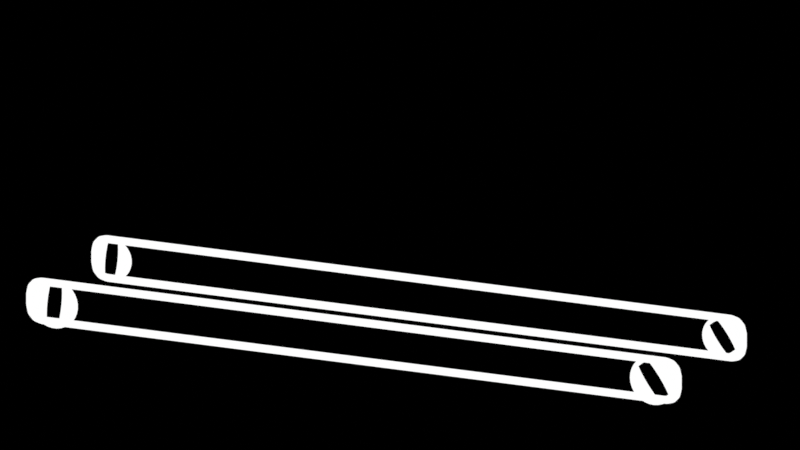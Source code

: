 # Source: TitleScreenAnim.blend  (saved by Blender 4.0.36; exported with 4.5.12 LTS)
import bpy
from mathutils import Matrix  # noqa: F401  (used for matrix-valued properties, if any)

bpy.ops.wm.read_factory_settings(use_empty=True)
scene = bpy.context.scene
scene.name = 'Scene'

# ---- collections
col_collection = bpy.data.collections.new('Collection'); scene.collection.children.link(col_collection)

# ---- materials (node trees are filled in below, after node groups)
mat_fills = bpy.data.materials.new('Fills')
mat_fills.use_transparent_shadow = False

# ---- node groups
ng_auto_smooth = bpy.data.node_groups.new('Auto Smooth', 'GeometryNodeTree')
_s = ng_auto_smooth.interface.new_socket(name='Geometry', in_out='OUTPUT', socket_type='NodeSocketGeometry')
_s = ng_auto_smooth.interface.new_socket(name='Geometry', in_out='INPUT', socket_type='NodeSocketGeometry')
_s = ng_auto_smooth.interface.new_socket(name='Angle', in_out='INPUT', socket_type='NodeSocketFloat')
_s.subtype = 'ANGLE'
_s.min_value = 0.0
_s.max_value = 3.142
ng_auto_smooth.is_modifier = True
_N = ng_auto_smooth.nodes; _L = ng_auto_smooth.links
n0 = _N.new('NodeGroupOutput'); n0.name = 'Group Output'; n0.location = (480, -100)
n1 = _N.new('NodeGroupInput'); n1.name = 'Group Input'; n1.location = (-420, -300)
n2 = _N.new('NodeGroupInput'); n2.name = 'Group Input.001'; n2.location = (-60, -100)
n3 = _N.new('GeometryNodeSetShadeSmooth'); n3.name = 'Set Shade Smooth'; n3.location = (120, -100)
n3.domain = 'EDGE'
n4 = _N.new('GeometryNodeSetShadeSmooth'); n4.name = 'Set Shade Smooth.001'; n4.location = (300, -100)
n5 = _N.new('GeometryNodeInputMeshEdgeAngle'); n5.name = 'Edge Angle'; n5.location = (-420, -220)
n6 = _N.new('GeometryNodeInputEdgeSmooth'); n6.name = 'Is Edge Smooth'; n6.location = (-60, -160)
n7 = _N.new('GeometryNodeInputShadeSmooth'); n7.name = 'Is Face Smooth'; n7.location = (-240, -340)
n8 = _N.new('FunctionNodeBooleanMath'); n8.name = 'Boolean Math'; n8.location = (-60, -220)
n9 = _N.new('FunctionNodeCompare'); n9.name = 'Compare'; n9.location = (-240, -180)
n9.operation = 'LESS_EQUAL'
_L.new(n5.outputs[0], n9.inputs[0])
_L.new(n4.outputs[0], n0.inputs[0])
_L.new(n1.outputs[1], n9.inputs[1])
_L.new(n9.outputs[0], n8.inputs[0])
_L.new(n7.outputs[0], n8.inputs[1])
_L.new(n2.outputs[0], n3.inputs[0])
_L.new(n6.outputs[0], n3.inputs[1])
_L.new(n3.outputs[0], n4.inputs[0])
_L.new(n8.outputs[0], n3.inputs[2])
n0.is_active_output = True

# ---- material node trees
mat_fills.use_nodes = True; mat_fills.node_tree.nodes.clear()
_N = mat_fills.node_tree.nodes; _L = mat_fills.node_tree.links
n0 = _N.new('ShaderNodeOutputMaterial'); n0.name = 'Material Output'; n0.location = (300, 300)
n1 = _N.new('ShaderNodeEmission'); n1.name = 'Emission'; n1.location = (10, 300)
_L.new(n1.outputs[0], n0.inputs[0])
n0.is_active_output = True

# ---- world
world_world = bpy.data.worlds.new('World'); scene.world = world_world
world_world.use_nodes = True; world_world.node_tree.nodes.clear()
_N = world_world.node_tree.nodes; _L = world_world.node_tree.links
n0 = _N.new('ShaderNodeOutputWorld'); n0.name = 'World Output'; n0.location = (300, 300)
n1 = _N.new('ShaderNodeBackground'); n1.name = 'Background'; n1.location = (10, 300)
n1.inputs[0].default_value = (0.0, 0.0, 0.0, 1.0)
_L.new(n1.outputs[0], n0.inputs[0])
n0.is_active_output = True
world_world.color = (0.05088, 0.05088, 0.05088)
world_world.use_sun_shadow = False
world_world.sun_shadow_jitter_overblur = 0.0

# ---- cameras
cam_camera = bpy.data.cameras.new('Camera')
cam_camera.type = 'ORTHO'
cam_camera.ortho_scale = 6.42

# ---- meshes
me_plane_001 = bpy.data.meshes.new('Plane.001')
me_plane_001.from_pydata([(0.0, -0.1948, 5.364e-07), (0.0, 0.1948, 6.557e-07), (0.0, -0.129, 5.96e-07), (0.0, 0.129, 6.557e-07), (1.091, -0.129, 4.787e-07), (1.124, -0.1243, 4.768e-07), (1.101, -0.1284, 4.778e-07), (1.114, -0.1267, 4.771e-07), (1.179, -0.06487, 4.768e-07), (1.183, -0.03141, 4.768e-07), (1.181, -0.05437, 4.768e-07), (1.183, -0.04212, 4.768e-07), (1.132, -0.1221, 4.768e-07), (1.161, -0.1044, 4.768e-07), (1.142, -0.118, 4.768e-07), (1.152, -0.1115, 4.768e-07), (1.161, -0.1044, 4.768e-07), (1.177, -0.07475, 4.768e-07), (1.167, -0.09585, 4.768e-07), (1.173, -0.08499, 4.768e-07), (1.183, 0.03141, 4.768e-07), (1.179, 0.06487, 4.768e-07), (1.183, 0.04212, 4.768e-07), (1.181, 0.05437, 4.768e-07), (1.124, 0.1243, 4.768e-07), (1.091, 0.129, 4.796e-07), (1.114, 0.1267, 4.772e-07), (1.101, 0.1284, 4.782e-07), (1.177, 0.07475, 4.768e-07), (1.161, 0.1044, 4.768e-07), (1.173, 0.08499, 4.768e-07), (1.167, 0.09585, 4.768e-07), (1.161, 0.1044, 4.768e-07), (1.132, 0.1221, 4.768e-07), (1.152, 0.1115, 4.768e-07), (1.142, 0.118, 4.768e-07), (1.216, 0.1385, 4.768e-07), (1.232, 0.1088, 4.768e-07), (1.223, 0.1299, 4.768e-07), (1.229, 0.119, 4.768e-07), (1.241, 0.07353, 4.768e-07), (1.245, 0.04006, 4.768e-07), (1.243, 0.06303, 4.768e-07), (1.245, 0.05078, 4.768e-07), (1.164, 0.181, 4.768e-07), (1.193, 0.1634, 4.768e-07), (1.174, 0.1769, 4.768e-07), (1.184, 0.1705, 4.768e-07), (1.099, 0.1948, 4.796e-07), (1.132, 0.1901, 4.768e-07), (1.11, 0.1941, 4.782e-07), (1.122, 0.1924, 4.772e-07), (1.245, -0.04006, 4.768e-07), (1.241, -0.07353, 4.768e-07), (1.245, -0.05078, 4.768e-07), (1.243, -0.06303, 4.768e-07), (1.232, -0.1088, 4.768e-07), (1.216, -0.1385, 4.768e-07), (1.229, -0.119, 4.768e-07), (1.223, -0.1299, 4.768e-07), (1.193, -0.1634, 4.768e-07), (1.164, -0.181, 4.768e-07), (1.184, -0.1705, 4.768e-07), (1.174, -0.1769, 4.768e-07), (1.132, -0.1901, 4.768e-07), (1.099, -0.1948, 4.777e-07), (1.122, -0.1924, 4.77e-07), (1.11, -0.1941, 4.773e-07), (-4.386, -0.1243, 4.768e-07), (-4.353, -0.129, 4.773e-07), (-4.376, -0.1267, 4.769e-07), (-4.364, -0.1284, 4.771e-07), (-4.446, -0.03141, 4.768e-07), (-4.442, -0.06487, 4.768e-07), (-4.445, -0.04212, 4.768e-07), (-4.444, -0.05437, 4.768e-07), (-4.423, -0.1044, 4.768e-07), (-4.394, -0.1221, 4.768e-07), (-4.415, -0.1115, 4.768e-07), (-4.404, -0.118, 4.768e-07), (-4.439, -0.07475, 4.768e-07), (-4.423, -0.1044, 4.768e-07), (-4.435, -0.08499, 4.768e-07), (-4.429, -0.09585, 4.768e-07), (-4.442, 0.06487, 4.768e-07), (-4.446, 0.03141, 4.768e-07), (-4.444, 0.05437, 4.768e-07), (-4.445, 0.04212, 4.768e-07), (-4.353, 0.129, 4.775e-07), (-4.386, 0.1243, 4.768e-07), (-4.364, 0.1284, 4.772e-07), (-4.376, 0.1267, 4.769e-07), (-4.423, 0.1044, 4.768e-07), (-4.439, 0.07475, 4.768e-07), (-4.429, 0.09585, 4.768e-07), (-4.435, 0.08499, 4.768e-07), (-4.394, 0.1221, 4.768e-07), (-4.423, 0.1044, 4.768e-07), (-4.404, 0.118, 4.768e-07), (-4.415, 0.1115, 4.768e-07), (-4.495, 0.1088, 4.768e-07), (-4.478, 0.1385, 4.768e-07), (-4.491, 0.119, 4.768e-07), (-4.485, 0.1299, 4.768e-07), (-4.508, 0.04006, 4.768e-07), (-4.503, 0.07353, 4.768e-07), (-4.507, 0.05078, 4.768e-07), (-4.505, 0.06303, 4.768e-07), (-4.455, 0.1634, 4.768e-07), (-4.426, 0.181, 4.768e-07), (-4.447, 0.1705, 4.768e-07), (-4.436, 0.1769, 4.768e-07), (-4.394, 0.1901, 4.768e-07), (-4.361, 0.1948, 4.775e-07), (-4.384, 0.1924, 4.769e-07), (-4.372, 0.1941, 4.772e-07), (-4.503, -0.07353, 4.768e-07), (-4.508, -0.04006, 4.768e-07), (-4.505, -0.06303, 4.768e-07), (-4.507, -0.05078, 4.768e-07), (-4.478, -0.1385, 4.768e-07), (-4.495, -0.1088, 4.768e-07), (-4.485, -0.1299, 4.768e-07), (-4.491, -0.119, 4.768e-07), (-4.426, -0.181, 4.768e-07), (-4.455, -0.1634, 4.768e-07), (-4.436, -0.1769, 4.768e-07), (-4.447, -0.1705, 4.768e-07), (-4.361, -0.1948, 4.771e-07), (-4.394, -0.1901, 4.768e-07), (-4.372, -0.1941, 4.77e-07), (-4.384, -0.1924, 4.769e-07)], [], [(24, 33, 44, 49), (77, 124, 129, 68), (3, 25, 48, 1), (20, 9, 52, 41), (28, 21, 40, 37), (4, 2, 0, 65), (8, 17, 56, 53), (16, 13, 60, 57), (32, 29, 36, 45), (89, 112, 109, 96), (3, 1, 113, 88), (85, 104, 117, 72), (93, 100, 105, 84), (69, 128, 0, 2), (73, 116, 121, 80), (81, 120, 125, 76), (97, 108, 101, 92), (36, 29, 31, 38), (38, 31, 30, 39), (39, 30, 28, 37), (20, 41, 43, 22), (22, 43, 42, 23), (23, 42, 40, 21), (44, 33, 35, 46), (46, 35, 34, 47), (47, 34, 32, 45), (48, 25, 27, 50), (50, 27, 26, 51), (51, 26, 24, 49), (52, 9, 11, 54), (54, 11, 10, 55), (55, 10, 8, 53), (16, 57, 59, 18), (18, 59, 58, 19), (19, 58, 56, 17), (12, 61, 63, 14), (14, 63, 62, 15), (15, 62, 60, 13), (4, 65, 67, 6), (6, 67, 66, 7), (7, 66, 64, 5), (100, 93, 95, 102), (102, 95, 94, 103), (103, 94, 92, 101), (84, 105, 107, 86), (86, 107, 106, 87), (87, 106, 104, 85), (108, 97, 99, 110), (110, 99, 98, 111), (111, 98, 96, 109), (112, 89, 91, 114), (114, 91, 90, 115), (115, 90, 88, 113), (116, 73, 75, 118), (118, 75, 74, 119), (119, 74, 72, 117), (80, 121, 123, 82), (82, 123, 122, 83), (83, 122, 120, 81), (76, 125, 127, 78), (78, 127, 126, 79), (79, 126, 124, 77), (68, 129, 131, 70), (70, 131, 130, 71), (71, 130, 128, 69), (12, 5, 64, 61)])
me_plane_001.polygons.foreach_set('use_smooth', [True] * 66)
_uv = me_plane_001.uv_layers.new(name='UVMap')
_uv.uv.foreach_set('vector', [0.9034, 0.8089, 0.91, 0.8033, 0.9342, 0.9871, 0.9086, 0.9956, 0.91, 0.1967, 0.9342, 0.01287, 0.9086, 0.004386, 0.9034, 0.1911, 0.5, 0.8149, 0.8838, 0.8204, 0.8893, 1.0, 0.5, 1.0, 0.9521, 0.5582, 0.9521, 0.4418, 1.0, 0.4211, 1.0, 0.5789, 0.9473, 0.6664, 0.9491, 0.6376, 0.9989, 0.6588, 0.9965, 0.758, 0.8838, 0.1796, 0.5, 0.1851, 0.5, 0.0, 0.8893, 0.0, 0.9491, 0.3624, 0.9473, 0.3336, 0.9965, 0.242, 0.9989, 0.3412, 0.9341, 0.2466, 0.9341, 0.2466, 0.9599, 0.06258, 0.9835, 0.1499, 0.9341, 0.7534, 0.9341, 0.7534, 0.9835, 0.8501, 0.9599, 0.9374, 0.9034, 0.8089, 0.9086, 0.9956, 0.9342, 0.9871, 0.91, 0.8033, 0.5, 0.8149, 0.5, 1.0, 0.8938, 1.0, 0.8882, 0.8204, 0.9521, 0.5582, 1.0, 0.5789, 1.0, 0.4211, 0.9521, 0.4418, 0.9473, 0.6664, 0.9965, 0.758, 0.9989, 0.6588, 0.9491, 0.6376, 0.8882, 0.1796, 0.8938, 0.0, 0.5, 0.0, 0.5, 0.1851, 0.9491, 0.3624, 0.9989, 0.3412, 0.9965, 0.242, 0.9473, 0.3336, 0.9341, 0.2466, 0.9835, 0.1499, 0.9599, 0.06258, 0.9341, 0.2466, 0.9341, 0.7534, 0.9599, 0.9374, 0.9835, 0.8501, 0.9341, 0.7534, 0.9835, 0.8501, 0.9341, 0.7534, 0.9396, 0.728, 0.9901, 0.8206, 0.9901, 0.8206, 0.9396, 0.728, 0.9444, 0.6963, 0.9948, 0.7869, 0.9948, 0.7869, 0.9444, 0.6963, 0.9473, 0.6664, 0.9965, 0.758, 0.9521, 0.5582, 1.0, 0.5789, 0.9996, 0.6, 0.9517, 0.578, 0.9517, 0.578, 0.9996, 0.6, 0.9991, 0.6292, 0.9506, 0.6071, 0.9506, 0.6071, 0.9991, 0.6292, 0.9989, 0.6588, 0.9491, 0.6376, 0.9342, 0.9871, 0.91, 0.8033, 0.9183, 0.7926, 0.9423, 0.9809, 0.9423, 0.9809, 0.9183, 0.7926, 0.9271, 0.7743, 0.9517, 0.9626, 0.9517, 0.9626, 0.9271, 0.7743, 0.9341, 0.7534, 0.9599, 0.9374, 0.8893, 1.0, 0.8838, 0.8204, 0.8875, 0.8187, 0.8931, 0.9983, 0.8931, 0.9983, 0.8875, 0.8187, 0.8947, 0.8144, 0.9001, 0.9966, 0.9001, 0.9966, 0.8947, 0.8144, 0.9034, 0.8089, 0.9086, 0.9956, 1.0, 0.4211, 0.9521, 0.4418, 0.9517, 0.422, 0.9996, 0.4, 0.9996, 0.4, 0.9517, 0.422, 0.9506, 0.3929, 0.9991, 0.3708, 0.9991, 0.3708, 0.9506, 0.3929, 0.9491, 0.3624, 0.9989, 0.3412, 0.9341, 0.2466, 0.9835, 0.1499, 0.9901, 0.1794, 0.9396, 0.272, 0.9396, 0.272, 0.9901, 0.1794, 0.9948, 0.2131, 0.9444, 0.3037, 0.9444, 0.3037, 0.9948, 0.2131, 0.9965, 0.242, 0.9473, 0.3336, 0.91, 0.1967, 0.9342, 0.01287, 0.9423, 0.01915, 0.9183, 0.2074, 0.9183, 0.2074, 0.9423, 0.01915, 0.9517, 0.03737, 0.9271, 0.2257, 0.9271, 0.2257, 0.9517, 0.03737, 0.9599, 0.06258, 0.9341, 0.2466, 0.8838, 0.1796, 0.8893, 0.0, 0.8931, 0.001711, 0.8875, 0.1813, 0.8875, 0.1813, 0.8931, 0.001711, 0.9001, 0.003368, 0.8947, 0.1856, 0.8947, 0.1856, 0.9001, 0.003368, 0.9086, 0.004386, 0.9034, 0.1911, 0.9965, 0.758, 0.9473, 0.6664, 0.9444, 0.6963, 0.9948, 0.7869, 0.9948, 0.7869, 0.9444, 0.6963, 0.9396, 0.728, 0.9901, 0.8206, 0.9901, 0.8206, 0.9396, 0.728, 0.9341, 0.7534, 0.9835, 0.8501, 0.9491, 0.6376, 0.9989, 0.6588, 0.9991, 0.6292, 0.9506, 0.6071, 0.9506, 0.6071, 0.9991, 0.6292, 0.9996, 0.6, 0.9517, 0.578, 0.9517, 0.578, 0.9996, 0.6, 1.0, 0.5789, 0.9521, 0.5582, 0.9599, 0.9374, 0.9341, 0.7534, 0.9271, 0.7743, 0.9517, 0.9626, 0.9517, 0.9626, 0.9271, 0.7743, 0.9183, 0.7926, 0.9423, 0.9809, 0.9423, 0.9809, 0.9183, 0.7926, 0.91, 0.8033, 0.9342, 0.9871, 0.9086, 0.9956, 0.9034, 0.8089, 0.8947, 0.8144, 0.9001, 0.9966, 0.9001, 0.9966, 0.8947, 0.8144, 0.8891, 0.8187, 0.8947, 0.9983, 0.8947, 0.9983, 0.8891, 0.8187, 0.8882, 0.8204, 0.8938, 1.0, 0.9989, 0.3412, 0.9491, 0.3624, 0.9506, 0.3929, 0.9991, 0.3708, 0.9991, 0.3708, 0.9506, 0.3929, 0.9517, 0.422, 0.9996, 0.4, 0.9996, 0.4, 0.9517, 0.422, 0.9521, 0.4418, 1.0, 0.4211, 0.9473, 0.3336, 0.9965, 0.242, 0.9948, 0.2131, 0.9444, 0.3037, 0.9444, 0.3037, 0.9948, 0.2131, 0.9901, 0.1794, 0.9396, 0.272, 0.9396, 0.272, 0.9901, 0.1794, 0.9835, 0.1499, 0.9341, 0.2466, 0.9341, 0.2466, 0.9599, 0.06258, 0.9517, 0.03737, 0.9271, 0.2257, 0.9271, 0.2257, 0.9517, 0.03737, 0.9423, 0.01915, 0.9183, 0.2074, 0.9183, 0.2074, 0.9423, 0.01915, 0.9342, 0.01287, 0.91, 0.1967, 0.9034, 0.1911, 0.9086, 0.004386, 0.9001, 0.003368, 0.8947, 0.1856, 0.8947, 0.1856, 0.9001, 0.003368, 0.8947, 0.00171, 0.8891, 0.1813, 0.8891, 0.1813, 0.8947, 0.00171, 0.8938, 0.0, 0.8882, 0.1796, 0.91, 0.1967, 0.9034, 0.1911, 0.9086, 0.004386, 0.9342, 0.01287])
me_plane_001.materials.append(mat_fills)
me_plane_001.update()
me_circle_002 = bpy.data.meshes.new('Circle.002')
me_circle_002.from_pydata([(-1.225e-07, 0.2421, -2.533e-07), (-0.04723, 0.2374, -2.533e-07), (-0.09264, 0.2237, -2.533e-07), (-0.1345, 0.2013, -2.533e-07), (-0.1712, 0.1712, -2.608e-07), (-0.2013, 0.1345, -2.608e-07), (-0.2237, 0.09264, -2.608e-07), (-0.2374, 0.04723, -2.608e-07), (-0.2421, 9.08e-08, -2.608e-07), (-0.2374, -0.04723, -2.608e-07), (-0.2237, -0.09264, -2.608e-07), (-0.2013, -0.1345, -2.608e-07), (-0.1712, -0.1712, -2.608e-07), (-0.1345, -0.2013, -2.533e-07), (-0.09264, -0.2237, -2.533e-07), (-0.04723, -0.2374, -2.533e-07), (-1.225e-07, -0.2421, -2.533e-07), (0.04723, -0.2374, -2.533e-07), (0.09264, -0.2237, -2.533e-07), (0.1345, -0.2013, -2.459e-07), (0.1712, -0.1712, -2.459e-07), (0.2013, -0.1345, -2.459e-07), (0.2237, -0.09264, -2.459e-07), (0.2374, -0.04723, -2.459e-07), (0.2421, 9.08e-08, -2.459e-07), (0.2374, 0.04723, -2.459e-07), (0.2237, 0.09264, -2.459e-07), (0.2013, 0.1345, -2.459e-07), (0.1712, 0.1712, -2.459e-07), (0.1345, 0.2013, -2.459e-07), (0.09264, 0.2237, -2.533e-07), (0.04723, 0.2374, -2.533e-07), (0.1582, 0.1611, -2.533e-07), (0.1089, 0.1808, -2.682e-07), (0.05554, 0.1929, -2.533e-07), (-1.238e-07, 0.197, -2.459e-07), (-0.05554, 0.1929, -2.608e-07), (-0.1089, 0.1808, -2.533e-07), (-0.1582, 0.1611, -2.608e-07), (0.1757, 0.1123, -2.533e-07), (0.121, 0.1269, -2.682e-07), (0.06171, 0.1359, -2.533e-07), (-1.161e-07, 0.139, -2.533e-07), (-0.06171, 0.1359, -2.608e-07), (-0.121, 0.1269, -2.533e-07), (-0.1757, 0.1123, -2.533e-07), (0.1866, 0.05767, -2.459e-07), (0.1285, 0.06543, -2.608e-07), (0.06551, 0.0702, -2.533e-07), (-1.158e-07, 0.07182, -2.459e-07), (-0.06551, 0.0702, -2.608e-07), (-0.1285, 0.06543, -2.533e-07), (-0.1866, 0.05767, -2.533e-07), (0.1902, 1.36e-07, -2.459e-07), (-0.1902, 1.322e-07, -2.533e-07), (0.1866, -0.05767, -2.459e-07), (0.1285, -0.06543, -2.533e-07), (0.06551, -0.0702, -2.533e-07), (-1.152e-07, -0.07182, -2.533e-07), (-0.06551, -0.0702, -2.608e-07), (-0.1285, -0.06543, -2.533e-07), (-0.1866, -0.05767, -2.533e-07), (0.1757, -0.1123, -2.384e-07), (0.121, -0.1269, -2.533e-07), (0.06171, -0.1359, -2.533e-07), (-1.149e-07, -0.139, -2.533e-07), (-0.06171, -0.1359, -2.608e-07), (-0.121, -0.1269, -2.533e-07), (-0.1757, -0.1123, -2.533e-07), (0.1582, -0.1611, -2.384e-07), (0.1089, -0.1808, -2.533e-07), (0.05554, -0.1929, -2.533e-07), (-1.221e-07, -0.197, -2.533e-07), (-0.05554, -0.1929, -2.608e-07), (-0.1089, -0.1808, -2.533e-07), (-0.1582, -0.1611, -2.459e-07)], [], [(29, 32, 27, 28), (32, 39, 26, 27), (39, 46, 25, 26), (46, 53, 24, 25), (53, 55, 23, 24), (55, 62, 22, 23), (62, 69, 21, 22), (69, 19, 20, 21), (30, 33, 32, 29), (33, 40, 39, 32), (40, 47, 46, 39), (56, 63, 62, 55), (63, 70, 69, 62), (70, 18, 19, 69), (31, 34, 33, 30), (34, 41, 40, 33), (41, 48, 47, 40), (57, 64, 63, 56), (64, 71, 70, 63), (71, 17, 18, 70), (0, 35, 34, 31), (35, 42, 41, 34), (42, 49, 48, 41), (58, 65, 64, 57), (65, 72, 71, 64), (72, 16, 17, 71), (1, 36, 35, 0), (36, 43, 42, 35), (43, 50, 49, 42), (59, 66, 65, 58), (66, 73, 72, 65), (73, 15, 16, 72), (2, 37, 36, 1), (37, 44, 43, 36), (44, 51, 50, 43), (60, 67, 66, 59), (67, 74, 73, 66), (74, 14, 15, 73), (3, 38, 37, 2), (38, 45, 44, 37), (45, 52, 51, 44), (61, 68, 67, 60), (68, 75, 74, 67), (75, 13, 14, 74), (4, 5, 38, 3), (5, 6, 45, 38), (6, 7, 52, 45), (7, 8, 54, 52), (8, 9, 61, 54), (9, 10, 68, 61), (10, 11, 75, 68), (11, 12, 13, 75)])
_uv = me_circle_002.uv_layers.new(name='UVMap')
_uv.uv.foreach_set('vector', [0.0, 0.0, 0.0, 0.0, 0.0, 0.0, 0.0, 0.0, 0.0, 0.0, 0.0, 0.0, 0.0, 0.0, 0.0, 0.0, 0.0, 0.0, 0.0, 0.0, 0.0, 0.0, 0.0, 0.0, 0.0, 0.0, 0.0, 0.0, 0.0, 0.0, 0.0, 0.0, 0.0, 0.0, 0.0, 0.0, 0.0, 0.0, 0.0, 0.0, 0.0, 0.0, 0.0, 0.0, 0.0, 0.0, 0.0, 0.0, 0.0, 0.0, 0.0, 0.0, 0.0, 0.0, 0.0, 0.0, 0.0, 0.0, 0.0, 0.0, 0.0, 0.0, 0.0, 0.0, 0.0, 0.0, 0.0, 0.0, 0.0, 0.0, 0.0, 0.0, 0.0, 0.0, 0.0, 0.0, 0.0, 0.0, 0.0, 0.0, 0.0, 0.0, 0.0, 0.0, 0.0, 0.0, 0.0, 0.0, 0.0, 0.0, 0.0, 0.0, 0.0, 0.0, 0.0, 0.0, 0.0, 0.0, 0.0, 0.0, 0.0, 0.0, 0.0, 0.0, 0.0, 0.0, 0.0, 0.0, 0.0, 0.0, 0.0, 0.0, 0.0, 0.0, 0.0, 0.0, 0.0, 0.0, 0.0, 0.0, 0.0, 0.0, 0.0, 0.0, 0.0, 0.0, 0.0, 0.0, 0.0, 0.0, 0.0, 0.0, 0.0, 0.0, 0.0, 0.0, 0.0, 0.0, 0.0, 0.0, 0.0, 0.0, 0.0, 0.0, 0.0, 0.0, 0.0, 0.0, 0.0, 0.0, 0.0, 0.0, 0.0, 0.0, 0.0, 0.0, 0.0, 0.0, 0.0, 0.0, 0.0, 0.0, 0.0, 0.0, 0.0, 0.0, 0.0, 0.0, 0.0, 0.0, 0.0, 0.0, 0.0, 0.0, 0.0, 0.0, 0.0, 0.0, 0.0, 0.0, 0.0, 0.0, 0.0, 0.0, 0.0, 0.0, 0.0, 0.0, 0.0, 0.0, 0.0, 0.0, 0.0, 0.0, 0.0, 0.0, 0.0, 0.0, 0.0, 0.0, 0.0, 0.0, 0.0, 0.0, 0.0, 0.0, 0.0, 0.0, 0.0, 0.0, 0.0, 0.0, 0.0, 0.0, 0.0, 0.0, 0.0, 0.0, 0.0, 0.0, 0.0, 0.0, 0.0, 0.0, 0.0, 0.0, 0.0, 0.0, 0.0, 0.0, 0.0, 0.0, 0.0, 0.0, 0.0, 0.0, 0.0, 0.0, 0.0, 0.0, 0.0, 0.0, 0.0, 0.0, 0.0, 0.0, 0.0, 0.0, 0.0, 0.0, 0.0, 0.0, 0.0, 0.0, 0.0, 0.0, 0.0, 0.0, 0.0, 0.0, 0.0, 0.0, 0.0, 0.0, 0.0, 0.0, 0.0, 0.0, 0.0, 0.0, 0.0, 0.0, 0.0, 0.0, 0.0, 0.0, 0.0, 0.0, 0.0, 0.0, 0.0, 0.0, 0.0, 0.0, 0.0, 0.0, 0.0, 0.0, 0.0, 0.0, 0.0, 0.0, 0.0, 0.0, 0.0, 0.0, 0.0, 0.0, 0.0, 0.0, 0.0, 0.0, 0.0, 0.0, 0.0, 0.0, 0.0, 0.0, 0.0, 0.0, 0.0, 0.0, 0.0, 0.0, 0.0, 0.0, 0.0, 0.0, 0.0, 0.0, 0.0, 0.0, 0.0, 0.0, 0.0, 0.0, 0.0, 0.0, 0.0, 0.0, 0.0, 0.0, 0.0, 0.0, 0.0, 0.0, 0.0, 0.0, 0.0, 0.0, 0.0, 0.0, 0.0, 0.0, 0.0, 0.0, 0.0, 0.0, 0.0, 0.0, 0.0, 0.0, 0.0, 0.0, 0.0, 0.0, 0.0, 0.0, 0.0, 0.0, 0.0, 0.0, 0.0, 0.0, 0.0, 0.0, 0.0, 0.0, 0.0, 0.0, 0.0, 0.0, 0.0, 0.0, 0.0, 0.0, 0.0, 0.0, 0.0, 0.0, 0.0, 0.0, 0.0, 0.0, 0.0, 0.0, 0.0, 0.0, 0.0, 0.0, 0.0, 0.0, 0.0, 0.0, 0.0, 0.0, 0.0, 0.0, 0.0, 0.0, 0.0, 0.0, 0.0, 0.0, 0.0, 0.0, 0.0, 0.0, 0.0, 0.0, 0.0, 0.0, 0.0, 0.0, 0.0, 0.0])
me_circle_002.materials.append(mat_fills)
me_circle_002.update()
me_cube_001 = bpy.data.meshes.new('Cube.001')
me_cube_001.from_pydata([(1.0, 1.0, -1.0), (1.0, 1.0, 1.0), (0.8407, 1.0, 0.8407), (0.8407, 1.0, -0.8407), (1.0, 0.8407, -0.8407), (1.0, 0.8407, 0.8407), (0.8407, 0.8407, -1.0), (0.0, 1.0, -1.0), (0.0, 1.0, -0.8407), (0.0, 0.8407, -1.0), (1.0, 0.0, -1.0), (1.0, 0.0, -0.8407), (0.8407, 0.0, -1.0), (1.0, 1.871, 1.425), (1.863, 1.0, 1.378), (-1.0, 1.0, -1.0), (-1.0, 1.0, 1.0), (-0.8407, 1.0, 0.8407), (-0.8407, 1.0, -0.8407), (-1.0, 0.8407, -0.8407), (-1.0, 0.8407, 0.8407), (-0.8407, 0.8407, -1.0), (-1.0, 0.0, -1.0), (-1.0, 0.0, -0.8407), (-0.8407, 0.0, -1.0), (-1.0, 1.871, 1.425), (-1.863, 1.0, 1.378), (1.0, -1.0, -1.0), (1.0, -1.0, 1.0), (0.8407, -1.0, 0.8407), (0.8407, -1.0, -0.8407), (1.0, -0.8407, -0.8407), (1.0, -0.8407, 0.8407), (0.8407, -0.8407, -1.0), (0.0, -1.0, -1.0), (0.0, -1.0, -0.8407), (0.0, -0.8407, -1.0), (1.0, -1.871, 1.425), (1.863, -1.0, 1.378), (-1.0, -1.0, -1.0), (-1.0, -1.0, 1.0), (-0.8407, -1.0, 0.8407), (-0.8407, -1.0, -0.8407), (-1.0, -0.8407, -0.8407), (-1.0, -0.8407, 0.8407), (-0.8407, -0.8407, -1.0), (-1.0, -1.871, 1.425), (-1.863, -1.0, 1.378)], [], [(28, 32, 5, 1), (1, 0, 3, 2), (0, 1, 5, 4), (10, 0, 4, 11), (7, 0, 6, 9), (0, 7, 8, 3), (16, 25, 13, 1), (0, 10, 12, 6), (14, 38, 28, 1), (40, 16, 20, 44), (16, 17, 18, 15), (15, 19, 20, 16), (22, 23, 19, 15), (7, 9, 21, 15), (15, 18, 8, 7), (16, 40, 47, 26), (15, 21, 24, 22), (28, 40, 41, 29), (40, 28, 37, 46), (28, 29, 30, 27), (27, 31, 32, 28), (10, 11, 31, 27), (34, 36, 33, 27), (27, 30, 35, 34), (27, 33, 12, 10), (40, 39, 42, 41), (39, 40, 44, 43), (22, 39, 43, 23), (34, 39, 45, 36), (39, 34, 35, 42), (39, 22, 24, 45), (2, 17, 16, 1)])
_uv = me_cube_001.uv_layers.new(name='UVMap')
_uv.uv.foreach_set('vector', [0.625, 0.5, 0.6051, 0.5199, 0.6051, 0.5199, 0.625, 0.5, 0.625, 0.5, 0.375, 0.5, 0.3949, 0.4801, 0.6051, 0.4801, 0.375, 0.5, 0.625, 0.5, 0.6051, 0.5199, 0.3949, 0.5199, 0.375, 0.625, 0.375, 0.5, 0.3949, 0.5199, 0.3949, 0.625, 0.25, 0.5, 0.375, 0.5, 0.3551, 0.5199, 0.25, 0.5199, 0.375, 0.5, 0.375, 0.375, 0.3949, 0.375, 0.3949, 0.4801, 0.625, 0.5, 0.625, 0.5, 0.625, 0.5, 0.625, 0.5, 0.375, 0.5, 0.375, 0.625, 0.3551, 0.625, 0.3551, 0.5199, 0.625, 0.5, 0.625, 0.5, 0.625, 0.5, 0.625, 0.5, 0.625, 0.5, 0.625, 0.5, 0.6051, 0.5199, 0.6051, 0.5199, 0.625, 0.5, 0.6051, 0.4801, 0.3949, 0.4801, 0.375, 0.5, 0.375, 0.5, 0.3949, 0.5199, 0.6051, 0.5199, 0.625, 0.5, 0.375, 0.625, 0.3949, 0.625, 0.3949, 0.5199, 0.375, 0.5, 0.25, 0.5, 0.25, 0.5199, 0.3551, 0.5199, 0.375, 0.5, 0.375, 0.5, 0.3949, 0.4801, 0.3949, 0.375, 0.375, 0.375, 0.625, 0.5, 0.625, 0.5, 0.625, 0.5, 0.625, 0.5, 0.375, 0.5, 0.3551, 0.5199, 0.3551, 0.625, 0.375, 0.625, 0.625, 0.5, 0.625, 0.5, 0.6051, 0.4801, 0.6051, 0.4801, 0.625, 0.5, 0.625, 0.5, 0.625, 0.5, 0.625, 0.5, 0.625, 0.5, 0.6051, 0.4801, 0.3949, 0.4801, 0.375, 0.5, 0.375, 0.5, 0.3949, 0.5199, 0.6051, 0.5199, 0.625, 0.5, 0.375, 0.625, 0.3949, 0.625, 0.3949, 0.5199, 0.375, 0.5, 0.25, 0.5, 0.25, 0.5199, 0.3551, 0.5199, 0.375, 0.5, 0.375, 0.5, 0.3949, 0.4801, 0.3949, 0.375, 0.375, 0.375, 0.375, 0.5, 0.3551, 0.5199, 0.3551, 0.625, 0.375, 0.625, 0.625, 0.5, 0.375, 0.5, 0.3949, 0.4801, 0.6051, 0.4801, 0.375, 0.5, 0.625, 0.5, 0.6051, 0.5199, 0.3949, 0.5199, 0.375, 0.625, 0.375, 0.5, 0.3949, 0.5199, 0.3949, 0.625, 0.25, 0.5, 0.375, 0.5, 0.3551, 0.5199, 0.25, 0.5199, 0.375, 0.5, 0.375, 0.375, 0.3949, 0.375, 0.3949, 0.4801, 0.375, 0.5, 0.375, 0.625, 0.3551, 0.625, 0.3551, 0.5199, 0.6051, 0.4801, 0.6051, 0.4801, 0.625, 0.5, 0.625, 0.5])
me_cube_001.materials.append(mat_fills)
me_cube_001.update()
me_plane_002 = bpy.data.meshes.new('Plane.002')
me_plane_002.from_pydata([(0.0, -0.1948, 5.364e-07), (0.0, 0.1948, 6.557e-07), (0.0, -0.129, 5.96e-07), (0.0, 0.129, 6.557e-07), (1.091, -0.129, 4.787e-07), (1.124, -0.1243, 4.768e-07), (1.101, -0.1284, 4.778e-07), (1.114, -0.1267, 4.771e-07), (1.179, -0.06487, 4.768e-07), (1.183, -0.03141, 4.768e-07), (1.181, -0.05437, 4.768e-07), (1.183, -0.04212, 4.768e-07), (1.132, -0.1221, 4.768e-07), (1.161, -0.1044, 4.768e-07), (1.142, -0.118, 4.768e-07), (1.152, -0.1115, 4.768e-07), (1.161, -0.1044, 4.768e-07), (1.177, -0.07475, 4.768e-07), (1.167, -0.09585, 4.768e-07), (1.173, -0.08499, 4.768e-07), (1.183, 0.03141, 4.768e-07), (1.179, 0.06487, 4.768e-07), (1.183, 0.04212, 4.768e-07), (1.181, 0.05437, 4.768e-07), (1.124, 0.1243, 4.768e-07), (1.091, 0.129, 4.796e-07), (1.114, 0.1267, 4.772e-07), (1.101, 0.1284, 4.782e-07), (1.177, 0.07475, 4.768e-07), (1.161, 0.1044, 4.768e-07), (1.173, 0.08499, 4.768e-07), (1.167, 0.09585, 4.768e-07), (1.161, 0.1044, 4.768e-07), (1.132, 0.1221, 4.768e-07), (1.152, 0.1115, 4.768e-07), (1.142, 0.118, 4.768e-07), (1.216, 0.1385, 4.768e-07), (1.232, 0.1088, 4.768e-07), (1.223, 0.1299, 4.768e-07), (1.229, 0.119, 4.768e-07), (1.241, 0.07353, 4.768e-07), (1.245, 0.04006, 4.768e-07), (1.243, 0.06303, 4.768e-07), (1.245, 0.05078, 4.768e-07), (1.164, 0.181, 4.768e-07), (1.193, 0.1634, 4.768e-07), (1.174, 0.1769, 4.768e-07), (1.184, 0.1705, 4.768e-07), (1.099, 0.1948, 4.796e-07), (1.132, 0.1901, 4.768e-07), (1.11, 0.1941, 4.782e-07), (1.122, 0.1924, 4.772e-07), (1.245, -0.04006, 4.768e-07), (1.241, -0.07353, 4.768e-07), (1.245, -0.05078, 4.768e-07), (1.243, -0.06303, 4.768e-07), (1.232, -0.1088, 4.768e-07), (1.216, -0.1385, 4.768e-07), (1.229, -0.119, 4.768e-07), (1.223, -0.1299, 4.768e-07), (1.193, -0.1634, 4.768e-07), (1.164, -0.181, 4.768e-07), (1.184, -0.1705, 4.768e-07), (1.174, -0.1769, 4.768e-07), (1.132, -0.1901, 4.768e-07), (1.099, -0.1948, 4.777e-07), (1.122, -0.1924, 4.77e-07), (1.11, -0.1941, 4.773e-07), (-4.386, -0.1243, 4.768e-07), (-4.353, -0.129, 4.773e-07), (-4.376, -0.1267, 4.769e-07), (-4.364, -0.1284, 4.771e-07), (-4.446, -0.03141, 4.768e-07), (-4.442, -0.06487, 4.768e-07), (-4.445, -0.04212, 4.768e-07), (-4.444, -0.05437, 4.768e-07), (-4.423, -0.1044, 4.768e-07), (-4.394, -0.1221, 4.768e-07), (-4.415, -0.1115, 4.768e-07), (-4.404, -0.118, 4.768e-07), (-4.439, -0.07475, 4.768e-07), (-4.423, -0.1044, 4.768e-07), (-4.435, -0.08499, 4.768e-07), (-4.429, -0.09585, 4.768e-07), (-4.442, 0.06487, 4.768e-07), (-4.446, 0.03141, 4.768e-07), (-4.444, 0.05437, 4.768e-07), (-4.445, 0.04212, 4.768e-07), (-4.353, 0.129, 4.775e-07), (-4.386, 0.1243, 4.768e-07), (-4.364, 0.1284, 4.772e-07), (-4.376, 0.1267, 4.769e-07), (-4.423, 0.1044, 4.768e-07), (-4.439, 0.07475, 4.768e-07), (-4.429, 0.09585, 4.768e-07), (-4.435, 0.08499, 4.768e-07), (-4.394, 0.1221, 4.768e-07), (-4.423, 0.1044, 4.768e-07), (-4.404, 0.118, 4.768e-07), (-4.415, 0.1115, 4.768e-07), (-4.495, 0.1088, 4.768e-07), (-4.478, 0.1385, 4.768e-07), (-4.491, 0.119, 4.768e-07), (-4.485, 0.1299, 4.768e-07), (-4.508, 0.04006, 4.768e-07), (-4.503, 0.07353, 4.768e-07), (-4.507, 0.05078, 4.768e-07), (-4.505, 0.06303, 4.768e-07), (-4.455, 0.1634, 4.768e-07), (-4.426, 0.181, 4.768e-07), (-4.447, 0.1705, 4.768e-07), (-4.436, 0.1769, 4.768e-07), (-4.394, 0.1901, 4.768e-07), (-4.361, 0.1948, 4.775e-07), (-4.384, 0.1924, 4.769e-07), (-4.372, 0.1941, 4.772e-07), (-4.503, -0.07353, 4.768e-07), (-4.508, -0.04006, 4.768e-07), (-4.505, -0.06303, 4.768e-07), (-4.507, -0.05078, 4.768e-07), (-4.478, -0.1385, 4.768e-07), (-4.495, -0.1088, 4.768e-07), (-4.485, -0.1299, 4.768e-07), (-4.491, -0.119, 4.768e-07), (-4.426, -0.181, 4.768e-07), (-4.455, -0.1634, 4.768e-07), (-4.436, -0.1769, 4.768e-07), (-4.447, -0.1705, 4.768e-07), (-4.361, -0.1948, 4.771e-07), (-4.394, -0.1901, 4.768e-07), (-4.372, -0.1941, 4.77e-07), (-4.384, -0.1924, 4.769e-07)], [], [(24, 33, 44, 49), (77, 124, 129, 68), (3, 25, 48, 1), (20, 9, 52, 41), (28, 21, 40, 37), (4, 2, 0, 65), (8, 17, 56, 53), (16, 13, 60, 57), (32, 29, 36, 45), (89, 112, 109, 96), (3, 1, 113, 88), (85, 104, 117, 72), (93, 100, 105, 84), (69, 128, 0, 2), (73, 116, 121, 80), (81, 120, 125, 76), (97, 108, 101, 92), (36, 29, 31, 38), (38, 31, 30, 39), (39, 30, 28, 37), (20, 41, 43, 22), (22, 43, 42, 23), (23, 42, 40, 21), (44, 33, 35, 46), (46, 35, 34, 47), (47, 34, 32, 45), (48, 25, 27, 50), (50, 27, 26, 51), (51, 26, 24, 49), (52, 9, 11, 54), (54, 11, 10, 55), (55, 10, 8, 53), (16, 57, 59, 18), (18, 59, 58, 19), (19, 58, 56, 17), (12, 61, 63, 14), (14, 63, 62, 15), (15, 62, 60, 13), (4, 65, 67, 6), (6, 67, 66, 7), (7, 66, 64, 5), (100, 93, 95, 102), (102, 95, 94, 103), (103, 94, 92, 101), (84, 105, 107, 86), (86, 107, 106, 87), (87, 106, 104, 85), (108, 97, 99, 110), (110, 99, 98, 111), (111, 98, 96, 109), (112, 89, 91, 114), (114, 91, 90, 115), (115, 90, 88, 113), (116, 73, 75, 118), (118, 75, 74, 119), (119, 74, 72, 117), (80, 121, 123, 82), (82, 123, 122, 83), (83, 122, 120, 81), (76, 125, 127, 78), (78, 127, 126, 79), (79, 126, 124, 77), (68, 129, 131, 70), (70, 131, 130, 71), (71, 130, 128, 69), (12, 5, 64, 61)])
me_plane_002.polygons.foreach_set('use_smooth', [True] * 66)
_uv = me_plane_002.uv_layers.new(name='UVMap')
_uv.uv.foreach_set('vector', [0.9034, 0.8089, 0.91, 0.8033, 0.9342, 0.9871, 0.9086, 0.9956, 0.91, 0.1967, 0.9342, 0.01287, 0.9086, 0.004386, 0.9034, 0.1911, 0.5, 0.8149, 0.8838, 0.8204, 0.8893, 1.0, 0.5, 1.0, 0.9521, 0.5582, 0.9521, 0.4418, 1.0, 0.4211, 1.0, 0.5789, 0.9473, 0.6664, 0.9491, 0.6376, 0.9989, 0.6588, 0.9965, 0.758, 0.8838, 0.1796, 0.5, 0.1851, 0.5, 0.0, 0.8893, 0.0, 0.9491, 0.3624, 0.9473, 0.3336, 0.9965, 0.242, 0.9989, 0.3412, 0.9341, 0.2466, 0.9341, 0.2466, 0.9599, 0.06258, 0.9835, 0.1499, 0.9341, 0.7534, 0.9341, 0.7534, 0.9835, 0.8501, 0.9599, 0.9374, 0.9034, 0.8089, 0.9086, 0.9956, 0.9342, 0.9871, 0.91, 0.8033, 0.5, 0.8149, 0.5, 1.0, 0.8938, 1.0, 0.8882, 0.8204, 0.9521, 0.5582, 1.0, 0.5789, 1.0, 0.4211, 0.9521, 0.4418, 0.9473, 0.6664, 0.9965, 0.758, 0.9989, 0.6588, 0.9491, 0.6376, 0.8882, 0.1796, 0.8938, 0.0, 0.5, 0.0, 0.5, 0.1851, 0.9491, 0.3624, 0.9989, 0.3412, 0.9965, 0.242, 0.9473, 0.3336, 0.9341, 0.2466, 0.9835, 0.1499, 0.9599, 0.06258, 0.9341, 0.2466, 0.9341, 0.7534, 0.9599, 0.9374, 0.9835, 0.8501, 0.9341, 0.7534, 0.9835, 0.8501, 0.9341, 0.7534, 0.9396, 0.728, 0.9901, 0.8206, 0.9901, 0.8206, 0.9396, 0.728, 0.9444, 0.6963, 0.9948, 0.7869, 0.9948, 0.7869, 0.9444, 0.6963, 0.9473, 0.6664, 0.9965, 0.758, 0.9521, 0.5582, 1.0, 0.5789, 0.9996, 0.6, 0.9517, 0.578, 0.9517, 0.578, 0.9996, 0.6, 0.9991, 0.6292, 0.9506, 0.6071, 0.9506, 0.6071, 0.9991, 0.6292, 0.9989, 0.6588, 0.9491, 0.6376, 0.9342, 0.9871, 0.91, 0.8033, 0.9183, 0.7926, 0.9423, 0.9809, 0.9423, 0.9809, 0.9183, 0.7926, 0.9271, 0.7743, 0.9517, 0.9626, 0.9517, 0.9626, 0.9271, 0.7743, 0.9341, 0.7534, 0.9599, 0.9374, 0.8893, 1.0, 0.8838, 0.8204, 0.8875, 0.8187, 0.8931, 0.9983, 0.8931, 0.9983, 0.8875, 0.8187, 0.8947, 0.8144, 0.9001, 0.9966, 0.9001, 0.9966, 0.8947, 0.8144, 0.9034, 0.8089, 0.9086, 0.9956, 1.0, 0.4211, 0.9521, 0.4418, 0.9517, 0.422, 0.9996, 0.4, 0.9996, 0.4, 0.9517, 0.422, 0.9506, 0.3929, 0.9991, 0.3708, 0.9991, 0.3708, 0.9506, 0.3929, 0.9491, 0.3624, 0.9989, 0.3412, 0.9341, 0.2466, 0.9835, 0.1499, 0.9901, 0.1794, 0.9396, 0.272, 0.9396, 0.272, 0.9901, 0.1794, 0.9948, 0.2131, 0.9444, 0.3037, 0.9444, 0.3037, 0.9948, 0.2131, 0.9965, 0.242, 0.9473, 0.3336, 0.91, 0.1967, 0.9342, 0.01287, 0.9423, 0.01915, 0.9183, 0.2074, 0.9183, 0.2074, 0.9423, 0.01915, 0.9517, 0.03737, 0.9271, 0.2257, 0.9271, 0.2257, 0.9517, 0.03737, 0.9599, 0.06258, 0.9341, 0.2466, 0.8838, 0.1796, 0.8893, 0.0, 0.8931, 0.001711, 0.8875, 0.1813, 0.8875, 0.1813, 0.8931, 0.001711, 0.9001, 0.003368, 0.8947, 0.1856, 0.8947, 0.1856, 0.9001, 0.003368, 0.9086, 0.004386, 0.9034, 0.1911, 0.9965, 0.758, 0.9473, 0.6664, 0.9444, 0.6963, 0.9948, 0.7869, 0.9948, 0.7869, 0.9444, 0.6963, 0.9396, 0.728, 0.9901, 0.8206, 0.9901, 0.8206, 0.9396, 0.728, 0.9341, 0.7534, 0.9835, 0.8501, 0.9491, 0.6376, 0.9989, 0.6588, 0.9991, 0.6292, 0.9506, 0.6071, 0.9506, 0.6071, 0.9991, 0.6292, 0.9996, 0.6, 0.9517, 0.578, 0.9517, 0.578, 0.9996, 0.6, 1.0, 0.5789, 0.9521, 0.5582, 0.9599, 0.9374, 0.9341, 0.7534, 0.9271, 0.7743, 0.9517, 0.9626, 0.9517, 0.9626, 0.9271, 0.7743, 0.9183, 0.7926, 0.9423, 0.9809, 0.9423, 0.9809, 0.9183, 0.7926, 0.91, 0.8033, 0.9342, 0.9871, 0.9086, 0.9956, 0.9034, 0.8089, 0.8947, 0.8144, 0.9001, 0.9966, 0.9001, 0.9966, 0.8947, 0.8144, 0.8891, 0.8187, 0.8947, 0.9983, 0.8947, 0.9983, 0.8891, 0.8187, 0.8882, 0.8204, 0.8938, 1.0, 0.9989, 0.3412, 0.9491, 0.3624, 0.9506, 0.3929, 0.9991, 0.3708, 0.9991, 0.3708, 0.9506, 0.3929, 0.9517, 0.422, 0.9996, 0.4, 0.9996, 0.4, 0.9517, 0.422, 0.9521, 0.4418, 1.0, 0.4211, 0.9473, 0.3336, 0.9965, 0.242, 0.9948, 0.2131, 0.9444, 0.3037, 0.9444, 0.3037, 0.9948, 0.2131, 0.9901, 0.1794, 0.9396, 0.272, 0.9396, 0.272, 0.9901, 0.1794, 0.9835, 0.1499, 0.9341, 0.2466, 0.9341, 0.2466, 0.9599, 0.06258, 0.9517, 0.03737, 0.9271, 0.2257, 0.9271, 0.2257, 0.9517, 0.03737, 0.9423, 0.01915, 0.9183, 0.2074, 0.9183, 0.2074, 0.9423, 0.01915, 0.9342, 0.01287, 0.91, 0.1967, 0.9034, 0.1911, 0.9086, 0.004386, 0.9001, 0.003368, 0.8947, 0.1856, 0.8947, 0.1856, 0.9001, 0.003368, 0.8947, 0.00171, 0.8891, 0.1813, 0.8891, 0.1813, 0.8947, 0.00171, 0.8938, 0.0, 0.8882, 0.1796, 0.91, 0.1967, 0.9034, 0.1911, 0.9086, 0.004386, 0.9342, 0.01287])
me_plane_002.materials.append(mat_fills)
me_plane_002.update()
me_circle_005 = bpy.data.meshes.new('Circle.005')
me_circle_005.from_pydata([(-1.225e-07, 0.2421, -2.533e-07), (-0.04723, 0.2374, -2.533e-07), (-0.09264, 0.2237, -2.533e-07), (-0.1345, 0.2013, -2.533e-07), (-0.1712, 0.1712, -2.608e-07), (-0.2013, 0.1345, -2.608e-07), (-0.2237, 0.09264, -2.608e-07), (-0.2374, 0.04723, -2.608e-07), (-0.2421, 9.08e-08, -2.608e-07), (-0.2374, -0.04723, -2.608e-07), (-0.2237, -0.09264, -2.608e-07), (-0.2013, -0.1345, -2.608e-07), (-0.1712, -0.1712, -2.608e-07), (-0.1345, -0.2013, -2.533e-07), (-0.09264, -0.2237, -2.533e-07), (-0.04723, -0.2374, -2.533e-07), (-1.225e-07, -0.2421, -2.533e-07), (0.04723, -0.2374, -2.533e-07), (0.09264, -0.2237, -2.533e-07), (0.1345, -0.2013, -2.459e-07), (0.1712, -0.1712, -2.459e-07), (0.2013, -0.1345, -2.459e-07), (0.2237, -0.09264, -2.459e-07), (0.2374, -0.04723, -2.459e-07), (0.2421, 9.08e-08, -2.459e-07), (0.2374, 0.04723, -2.459e-07), (0.2237, 0.09264, -2.459e-07), (0.2013, 0.1345, -2.459e-07), (0.1712, 0.1712, -2.459e-07), (0.1345, 0.2013, -2.459e-07), (0.09264, 0.2237, -2.533e-07), (0.04723, 0.2374, -2.533e-07), (0.1582, 0.1611, -2.533e-07), (0.1089, 0.1808, -2.682e-07), (0.05554, 0.1929, -2.533e-07), (-1.238e-07, 0.197, -2.459e-07), (-0.05554, 0.1929, -2.608e-07), (-0.1089, 0.1808, -2.533e-07), (-0.1582, 0.1611, -2.608e-07), (0.1757, 0.1123, -2.533e-07), (0.121, 0.1269, -2.682e-07), (0.06171, 0.1359, -2.533e-07), (-1.161e-07, 0.139, -2.533e-07), (-0.06171, 0.1359, -2.608e-07), (-0.121, 0.1269, -2.533e-07), (-0.1757, 0.1123, -2.533e-07), (0.1866, 0.05767, -2.459e-07), (0.1285, 0.06543, -2.608e-07), (0.06551, 0.0702, -2.533e-07), (-1.158e-07, 0.07182, -2.459e-07), (-0.06551, 0.0702, -2.608e-07), (-0.1285, 0.06543, -2.533e-07), (-0.1866, 0.05767, -2.533e-07), (0.1902, 1.36e-07, -2.459e-07), (-0.1902, 1.322e-07, -2.533e-07), (0.1866, -0.05767, -2.459e-07), (0.1285, -0.06543, -2.533e-07), (0.06551, -0.0702, -2.533e-07), (-1.152e-07, -0.07182, -2.533e-07), (-0.06551, -0.0702, -2.608e-07), (-0.1285, -0.06543, -2.533e-07), (-0.1866, -0.05767, -2.533e-07), (0.1757, -0.1123, -2.384e-07), (0.121, -0.1269, -2.533e-07), (0.06171, -0.1359, -2.533e-07), (-1.149e-07, -0.139, -2.533e-07), (-0.06171, -0.1359, -2.608e-07), (-0.121, -0.1269, -2.533e-07), (-0.1757, -0.1123, -2.533e-07), (0.1582, -0.1611, -2.384e-07), (0.1089, -0.1808, -2.533e-07), (0.05554, -0.1929, -2.533e-07), (-1.221e-07, -0.197, -2.533e-07), (-0.05554, -0.1929, -2.608e-07), (-0.1089, -0.1808, -2.533e-07), (-0.1582, -0.1611, -2.459e-07)], [], [(29, 32, 27, 28), (32, 39, 26, 27), (39, 46, 25, 26), (46, 53, 24, 25), (53, 55, 23, 24), (55, 62, 22, 23), (62, 69, 21, 22), (69, 19, 20, 21), (30, 33, 32, 29), (33, 40, 39, 32), (40, 47, 46, 39), (56, 63, 62, 55), (63, 70, 69, 62), (70, 18, 19, 69), (31, 34, 33, 30), (34, 41, 40, 33), (41, 48, 47, 40), (57, 64, 63, 56), (64, 71, 70, 63), (71, 17, 18, 70), (0, 35, 34, 31), (35, 42, 41, 34), (42, 49, 48, 41), (58, 65, 64, 57), (65, 72, 71, 64), (72, 16, 17, 71), (1, 36, 35, 0), (36, 43, 42, 35), (43, 50, 49, 42), (59, 66, 65, 58), (66, 73, 72, 65), (73, 15, 16, 72), (2, 37, 36, 1), (37, 44, 43, 36), (44, 51, 50, 43), (60, 67, 66, 59), (67, 74, 73, 66), (74, 14, 15, 73), (3, 38, 37, 2), (38, 45, 44, 37), (45, 52, 51, 44), (61, 68, 67, 60), (68, 75, 74, 67), (75, 13, 14, 74), (4, 5, 38, 3), (5, 6, 45, 38), (6, 7, 52, 45), (7, 8, 54, 52), (8, 9, 61, 54), (9, 10, 68, 61), (10, 11, 75, 68), (11, 12, 13, 75)])
_uv = me_circle_005.uv_layers.new(name='UVMap')
_uv.uv.foreach_set('vector', [0.0, 0.0, 0.0, 0.0, 0.0, 0.0, 0.0, 0.0, 0.0, 0.0, 0.0, 0.0, 0.0, 0.0, 0.0, 0.0, 0.0, 0.0, 0.0, 0.0, 0.0, 0.0, 0.0, 0.0, 0.0, 0.0, 0.0, 0.0, 0.0, 0.0, 0.0, 0.0, 0.0, 0.0, 0.0, 0.0, 0.0, 0.0, 0.0, 0.0, 0.0, 0.0, 0.0, 0.0, 0.0, 0.0, 0.0, 0.0, 0.0, 0.0, 0.0, 0.0, 0.0, 0.0, 0.0, 0.0, 0.0, 0.0, 0.0, 0.0, 0.0, 0.0, 0.0, 0.0, 0.0, 0.0, 0.0, 0.0, 0.0, 0.0, 0.0, 0.0, 0.0, 0.0, 0.0, 0.0, 0.0, 0.0, 0.0, 0.0, 0.0, 0.0, 0.0, 0.0, 0.0, 0.0, 0.0, 0.0, 0.0, 0.0, 0.0, 0.0, 0.0, 0.0, 0.0, 0.0, 0.0, 0.0, 0.0, 0.0, 0.0, 0.0, 0.0, 0.0, 0.0, 0.0, 0.0, 0.0, 0.0, 0.0, 0.0, 0.0, 0.0, 0.0, 0.0, 0.0, 0.0, 0.0, 0.0, 0.0, 0.0, 0.0, 0.0, 0.0, 0.0, 0.0, 0.0, 0.0, 0.0, 0.0, 0.0, 0.0, 0.0, 0.0, 0.0, 0.0, 0.0, 0.0, 0.0, 0.0, 0.0, 0.0, 0.0, 0.0, 0.0, 0.0, 0.0, 0.0, 0.0, 0.0, 0.0, 0.0, 0.0, 0.0, 0.0, 0.0, 0.0, 0.0, 0.0, 0.0, 0.0, 0.0, 0.0, 0.0, 0.0, 0.0, 0.0, 0.0, 0.0, 0.0, 0.0, 0.0, 0.0, 0.0, 0.0, 0.0, 0.0, 0.0, 0.0, 0.0, 0.0, 0.0, 0.0, 0.0, 0.0, 0.0, 0.0, 0.0, 0.0, 0.0, 0.0, 0.0, 0.0, 0.0, 0.0, 0.0, 0.0, 0.0, 0.0, 0.0, 0.0, 0.0, 0.0, 0.0, 0.0, 0.0, 0.0, 0.0, 0.0, 0.0, 0.0, 0.0, 0.0, 0.0, 0.0, 0.0, 0.0, 0.0, 0.0, 0.0, 0.0, 0.0, 0.0, 0.0, 0.0, 0.0, 0.0, 0.0, 0.0, 0.0, 0.0, 0.0, 0.0, 0.0, 0.0, 0.0, 0.0, 0.0, 0.0, 0.0, 0.0, 0.0, 0.0, 0.0, 0.0, 0.0, 0.0, 0.0, 0.0, 0.0, 0.0, 0.0, 0.0, 0.0, 0.0, 0.0, 0.0, 0.0, 0.0, 0.0, 0.0, 0.0, 0.0, 0.0, 0.0, 0.0, 0.0, 0.0, 0.0, 0.0, 0.0, 0.0, 0.0, 0.0, 0.0, 0.0, 0.0, 0.0, 0.0, 0.0, 0.0, 0.0, 0.0, 0.0, 0.0, 0.0, 0.0, 0.0, 0.0, 0.0, 0.0, 0.0, 0.0, 0.0, 0.0, 0.0, 0.0, 0.0, 0.0, 0.0, 0.0, 0.0, 0.0, 0.0, 0.0, 0.0, 0.0, 0.0, 0.0, 0.0, 0.0, 0.0, 0.0, 0.0, 0.0, 0.0, 0.0, 0.0, 0.0, 0.0, 0.0, 0.0, 0.0, 0.0, 0.0, 0.0, 0.0, 0.0, 0.0, 0.0, 0.0, 0.0, 0.0, 0.0, 0.0, 0.0, 0.0, 0.0, 0.0, 0.0, 0.0, 0.0, 0.0, 0.0, 0.0, 0.0, 0.0, 0.0, 0.0, 0.0, 0.0, 0.0, 0.0, 0.0, 0.0, 0.0, 0.0, 0.0, 0.0, 0.0, 0.0, 0.0, 0.0, 0.0, 0.0, 0.0, 0.0, 0.0, 0.0, 0.0, 0.0, 0.0, 0.0, 0.0, 0.0, 0.0, 0.0, 0.0, 0.0, 0.0, 0.0, 0.0, 0.0, 0.0, 0.0, 0.0, 0.0, 0.0, 0.0, 0.0, 0.0, 0.0, 0.0, 0.0, 0.0, 0.0, 0.0, 0.0, 0.0, 0.0, 0.0, 0.0, 0.0, 0.0, 0.0, 0.0, 0.0, 0.0, 0.0, 0.0, 0.0, 0.0, 0.0, 0.0, 0.0, 0.0])
me_circle_005.materials.append(mat_fills)
me_circle_005.update()
me_circle_006 = bpy.data.meshes.new('Circle.006')
me_circle_006.from_pydata([(-1.225e-07, 0.2421, -2.533e-07), (-0.04723, 0.2374, -2.533e-07), (-0.09264, 0.2237, -2.533e-07), (-0.1345, 0.2013, -2.533e-07), (-0.1712, 0.1712, -2.608e-07), (-0.2013, 0.1345, -2.608e-07), (-0.2237, 0.09264, -2.608e-07), (-0.2374, 0.04723, -2.608e-07), (-0.2421, 9.08e-08, -2.608e-07), (-0.2374, -0.04723, -2.608e-07), (-0.2237, -0.09264, -2.608e-07), (-0.2013, -0.1345, -2.608e-07), (-0.1712, -0.1712, -2.608e-07), (-0.1345, -0.2013, -2.533e-07), (-0.09264, -0.2237, -2.533e-07), (-0.04723, -0.2374, -2.533e-07), (-1.225e-07, -0.2421, -2.533e-07), (0.04723, -0.2374, -2.533e-07), (0.09264, -0.2237, -2.533e-07), (0.1345, -0.2013, -2.459e-07), (0.1712, -0.1712, -2.459e-07), (0.2013, -0.1345, -2.459e-07), (0.2237, -0.09264, -2.459e-07), (0.2374, -0.04723, -2.459e-07), (0.2421, 9.08e-08, -2.459e-07), (0.2374, 0.04723, -2.459e-07), (0.2237, 0.09264, -2.459e-07), (0.2013, 0.1345, -2.459e-07), (0.1712, 0.1712, -2.459e-07), (0.1345, 0.2013, -2.459e-07), (0.09264, 0.2237, -2.533e-07), (0.04723, 0.2374, -2.533e-07), (0.1582, 0.1611, -2.533e-07), (0.1089, 0.1808, -2.682e-07), (0.05554, 0.1929, -2.533e-07), (-1.238e-07, 0.197, -2.459e-07), (-0.05554, 0.1929, -2.608e-07), (-0.1089, 0.1808, -2.533e-07), (-0.1582, 0.1611, -2.608e-07), (0.1757, 0.1123, -2.533e-07), (0.121, 0.1269, -2.682e-07), (0.06171, 0.1359, -2.533e-07), (-1.161e-07, 0.139, -2.533e-07), (-0.06171, 0.1359, -2.608e-07), (-0.121, 0.1269, -2.533e-07), (-0.1757, 0.1123, -2.533e-07), (0.1866, 0.05767, -2.459e-07), (0.1285, 0.06543, -2.608e-07), (0.06551, 0.0702, -2.533e-07), (-1.158e-07, 0.07182, -2.459e-07), (-0.06551, 0.0702, -2.608e-07), (-0.1285, 0.06543, -2.533e-07), (-0.1866, 0.05767, -2.533e-07), (0.1902, 1.36e-07, -2.459e-07), (-0.1902, 1.322e-07, -2.533e-07), (0.1866, -0.05767, -2.459e-07), (0.1285, -0.06543, -2.533e-07), (0.06551, -0.0702, -2.533e-07), (-1.152e-07, -0.07182, -2.533e-07), (-0.06551, -0.0702, -2.608e-07), (-0.1285, -0.06543, -2.533e-07), (-0.1866, -0.05767, -2.533e-07), (0.1757, -0.1123, -2.384e-07), (0.121, -0.1269, -2.533e-07), (0.06171, -0.1359, -2.533e-07), (-1.149e-07, -0.139, -2.533e-07), (-0.06171, -0.1359, -2.608e-07), (-0.121, -0.1269, -2.533e-07), (-0.1757, -0.1123, -2.533e-07), (0.1582, -0.1611, -2.384e-07), (0.1089, -0.1808, -2.533e-07), (0.05554, -0.1929, -2.533e-07), (-1.221e-07, -0.197, -2.533e-07), (-0.05554, -0.1929, -2.608e-07), (-0.1089, -0.1808, -2.533e-07), (-0.1582, -0.1611, -2.459e-07)], [], [(29, 32, 27, 28), (32, 39, 26, 27), (39, 46, 25, 26), (46, 53, 24, 25), (53, 55, 23, 24), (55, 62, 22, 23), (62, 69, 21, 22), (69, 19, 20, 21), (30, 33, 32, 29), (33, 40, 39, 32), (40, 47, 46, 39), (56, 63, 62, 55), (63, 70, 69, 62), (70, 18, 19, 69), (31, 34, 33, 30), (34, 41, 40, 33), (41, 48, 47, 40), (57, 64, 63, 56), (64, 71, 70, 63), (71, 17, 18, 70), (0, 35, 34, 31), (35, 42, 41, 34), (42, 49, 48, 41), (58, 65, 64, 57), (65, 72, 71, 64), (72, 16, 17, 71), (1, 36, 35, 0), (36, 43, 42, 35), (43, 50, 49, 42), (59, 66, 65, 58), (66, 73, 72, 65), (73, 15, 16, 72), (2, 37, 36, 1), (37, 44, 43, 36), (44, 51, 50, 43), (60, 67, 66, 59), (67, 74, 73, 66), (74, 14, 15, 73), (3, 38, 37, 2), (38, 45, 44, 37), (45, 52, 51, 44), (61, 68, 67, 60), (68, 75, 74, 67), (75, 13, 14, 74), (4, 5, 38, 3), (5, 6, 45, 38), (6, 7, 52, 45), (7, 8, 54, 52), (8, 9, 61, 54), (9, 10, 68, 61), (10, 11, 75, 68), (11, 12, 13, 75)])
_uv = me_circle_006.uv_layers.new(name='UVMap')
_uv.uv.foreach_set('vector', [0.0, 0.0, 0.0, 0.0, 0.0, 0.0, 0.0, 0.0, 0.0, 0.0, 0.0, 0.0, 0.0, 0.0, 0.0, 0.0, 0.0, 0.0, 0.0, 0.0, 0.0, 0.0, 0.0, 0.0, 0.0, 0.0, 0.0, 0.0, 0.0, 0.0, 0.0, 0.0, 0.0, 0.0, 0.0, 0.0, 0.0, 0.0, 0.0, 0.0, 0.0, 0.0, 0.0, 0.0, 0.0, 0.0, 0.0, 0.0, 0.0, 0.0, 0.0, 0.0, 0.0, 0.0, 0.0, 0.0, 0.0, 0.0, 0.0, 0.0, 0.0, 0.0, 0.0, 0.0, 0.0, 0.0, 0.0, 0.0, 0.0, 0.0, 0.0, 0.0, 0.0, 0.0, 0.0, 0.0, 0.0, 0.0, 0.0, 0.0, 0.0, 0.0, 0.0, 0.0, 0.0, 0.0, 0.0, 0.0, 0.0, 0.0, 0.0, 0.0, 0.0, 0.0, 0.0, 0.0, 0.0, 0.0, 0.0, 0.0, 0.0, 0.0, 0.0, 0.0, 0.0, 0.0, 0.0, 0.0, 0.0, 0.0, 0.0, 0.0, 0.0, 0.0, 0.0, 0.0, 0.0, 0.0, 0.0, 0.0, 0.0, 0.0, 0.0, 0.0, 0.0, 0.0, 0.0, 0.0, 0.0, 0.0, 0.0, 0.0, 0.0, 0.0, 0.0, 0.0, 0.0, 0.0, 0.0, 0.0, 0.0, 0.0, 0.0, 0.0, 0.0, 0.0, 0.0, 0.0, 0.0, 0.0, 0.0, 0.0, 0.0, 0.0, 0.0, 0.0, 0.0, 0.0, 0.0, 0.0, 0.0, 0.0, 0.0, 0.0, 0.0, 0.0, 0.0, 0.0, 0.0, 0.0, 0.0, 0.0, 0.0, 0.0, 0.0, 0.0, 0.0, 0.0, 0.0, 0.0, 0.0, 0.0, 0.0, 0.0, 0.0, 0.0, 0.0, 0.0, 0.0, 0.0, 0.0, 0.0, 0.0, 0.0, 0.0, 0.0, 0.0, 0.0, 0.0, 0.0, 0.0, 0.0, 0.0, 0.0, 0.0, 0.0, 0.0, 0.0, 0.0, 0.0, 0.0, 0.0, 0.0, 0.0, 0.0, 0.0, 0.0, 0.0, 0.0, 0.0, 0.0, 0.0, 0.0, 0.0, 0.0, 0.0, 0.0, 0.0, 0.0, 0.0, 0.0, 0.0, 0.0, 0.0, 0.0, 0.0, 0.0, 0.0, 0.0, 0.0, 0.0, 0.0, 0.0, 0.0, 0.0, 0.0, 0.0, 0.0, 0.0, 0.0, 0.0, 0.0, 0.0, 0.0, 0.0, 0.0, 0.0, 0.0, 0.0, 0.0, 0.0, 0.0, 0.0, 0.0, 0.0, 0.0, 0.0, 0.0, 0.0, 0.0, 0.0, 0.0, 0.0, 0.0, 0.0, 0.0, 0.0, 0.0, 0.0, 0.0, 0.0, 0.0, 0.0, 0.0, 0.0, 0.0, 0.0, 0.0, 0.0, 0.0, 0.0, 0.0, 0.0, 0.0, 0.0, 0.0, 0.0, 0.0, 0.0, 0.0, 0.0, 0.0, 0.0, 0.0, 0.0, 0.0, 0.0, 0.0, 0.0, 0.0, 0.0, 0.0, 0.0, 0.0, 0.0, 0.0, 0.0, 0.0, 0.0, 0.0, 0.0, 0.0, 0.0, 0.0, 0.0, 0.0, 0.0, 0.0, 0.0, 0.0, 0.0, 0.0, 0.0, 0.0, 0.0, 0.0, 0.0, 0.0, 0.0, 0.0, 0.0, 0.0, 0.0, 0.0, 0.0, 0.0, 0.0, 0.0, 0.0, 0.0, 0.0, 0.0, 0.0, 0.0, 0.0, 0.0, 0.0, 0.0, 0.0, 0.0, 0.0, 0.0, 0.0, 0.0, 0.0, 0.0, 0.0, 0.0, 0.0, 0.0, 0.0, 0.0, 0.0, 0.0, 0.0, 0.0, 0.0, 0.0, 0.0, 0.0, 0.0, 0.0, 0.0, 0.0, 0.0, 0.0, 0.0, 0.0, 0.0, 0.0, 0.0, 0.0, 0.0, 0.0, 0.0, 0.0, 0.0, 0.0, 0.0, 0.0, 0.0, 0.0, 0.0, 0.0, 0.0, 0.0, 0.0, 0.0, 0.0, 0.0, 0.0, 0.0, 0.0, 0.0, 0.0, 0.0])
me_circle_006.materials.append(mat_fills)
me_circle_006.update()
me_circle_007 = bpy.data.meshes.new('Circle.007')
me_circle_007.from_pydata([(-1.225e-07, 0.2421, -2.533e-07), (-0.04723, 0.2374, -2.533e-07), (-0.09264, 0.2237, -2.533e-07), (-0.1345, 0.2013, -2.533e-07), (-0.1712, 0.1712, -2.608e-07), (-0.2013, 0.1345, -2.608e-07), (-0.2237, 0.09264, -2.608e-07), (-0.2374, 0.04723, -2.608e-07), (-0.2421, 9.08e-08, -2.608e-07), (-0.2374, -0.04723, -2.608e-07), (-0.2237, -0.09264, -2.608e-07), (-0.2013, -0.1345, -2.608e-07), (-0.1712, -0.1712, -2.608e-07), (-0.1345, -0.2013, -2.533e-07), (-0.09264, -0.2237, -2.533e-07), (-0.04723, -0.2374, -2.533e-07), (-1.225e-07, -0.2421, -2.533e-07), (0.04723, -0.2374, -2.533e-07), (0.09264, -0.2237, -2.533e-07), (0.1345, -0.2013, -2.459e-07), (0.1712, -0.1712, -2.459e-07), (0.2013, -0.1345, -2.459e-07), (0.2237, -0.09264, -2.459e-07), (0.2374, -0.04723, -2.459e-07), (0.2421, 9.08e-08, -2.459e-07), (0.2374, 0.04723, -2.459e-07), (0.2237, 0.09264, -2.459e-07), (0.2013, 0.1345, -2.459e-07), (0.1712, 0.1712, -2.459e-07), (0.1345, 0.2013, -2.459e-07), (0.09264, 0.2237, -2.533e-07), (0.04723, 0.2374, -2.533e-07), (0.1582, 0.1611, -2.533e-07), (0.1089, 0.1808, -2.682e-07), (0.05554, 0.1929, -2.533e-07), (-1.238e-07, 0.197, -2.459e-07), (-0.05554, 0.1929, -2.608e-07), (-0.1089, 0.1808, -2.533e-07), (-0.1582, 0.1611, -2.608e-07), (0.1757, 0.1123, -2.533e-07), (0.121, 0.1269, -2.682e-07), (0.06171, 0.1359, -2.533e-07), (-1.161e-07, 0.139, -2.533e-07), (-0.06171, 0.1359, -2.608e-07), (-0.121, 0.1269, -2.533e-07), (-0.1757, 0.1123, -2.533e-07), (0.1866, 0.05767, -2.459e-07), (0.1285, 0.06543, -2.608e-07), (0.06551, 0.0702, -2.533e-07), (-1.158e-07, 0.07182, -2.459e-07), (-0.06551, 0.0702, -2.608e-07), (-0.1285, 0.06543, -2.533e-07), (-0.1866, 0.05767, -2.533e-07), (0.1902, 1.36e-07, -2.459e-07), (-0.1902, 1.322e-07, -2.533e-07), (0.1866, -0.05767, -2.459e-07), (0.1285, -0.06543, -2.533e-07), (0.06551, -0.0702, -2.533e-07), (-1.152e-07, -0.07182, -2.533e-07), (-0.06551, -0.0702, -2.608e-07), (-0.1285, -0.06543, -2.533e-07), (-0.1866, -0.05767, -2.533e-07), (0.1757, -0.1123, -2.384e-07), (0.121, -0.1269, -2.533e-07), (0.06171, -0.1359, -2.533e-07), (-1.149e-07, -0.139, -2.533e-07), (-0.06171, -0.1359, -2.608e-07), (-0.121, -0.1269, -2.533e-07), (-0.1757, -0.1123, -2.533e-07), (0.1582, -0.1611, -2.384e-07), (0.1089, -0.1808, -2.533e-07), (0.05554, -0.1929, -2.533e-07), (-1.221e-07, -0.197, -2.533e-07), (-0.05554, -0.1929, -2.608e-07), (-0.1089, -0.1808, -2.533e-07), (-0.1582, -0.1611, -2.459e-07)], [], [(29, 32, 27, 28), (32, 39, 26, 27), (39, 46, 25, 26), (46, 53, 24, 25), (53, 55, 23, 24), (55, 62, 22, 23), (62, 69, 21, 22), (69, 19, 20, 21), (30, 33, 32, 29), (33, 40, 39, 32), (40, 47, 46, 39), (56, 63, 62, 55), (63, 70, 69, 62), (70, 18, 19, 69), (31, 34, 33, 30), (34, 41, 40, 33), (41, 48, 47, 40), (57, 64, 63, 56), (64, 71, 70, 63), (71, 17, 18, 70), (0, 35, 34, 31), (35, 42, 41, 34), (42, 49, 48, 41), (58, 65, 64, 57), (65, 72, 71, 64), (72, 16, 17, 71), (1, 36, 35, 0), (36, 43, 42, 35), (43, 50, 49, 42), (59, 66, 65, 58), (66, 73, 72, 65), (73, 15, 16, 72), (2, 37, 36, 1), (37, 44, 43, 36), (44, 51, 50, 43), (60, 67, 66, 59), (67, 74, 73, 66), (74, 14, 15, 73), (3, 38, 37, 2), (38, 45, 44, 37), (45, 52, 51, 44), (61, 68, 67, 60), (68, 75, 74, 67), (75, 13, 14, 74), (4, 5, 38, 3), (5, 6, 45, 38), (6, 7, 52, 45), (7, 8, 54, 52), (8, 9, 61, 54), (9, 10, 68, 61), (10, 11, 75, 68), (11, 12, 13, 75)])
_uv = me_circle_007.uv_layers.new(name='UVMap')
_uv.uv.foreach_set('vector', [0.0, 0.0, 0.0, 0.0, 0.0, 0.0, 0.0, 0.0, 0.0, 0.0, 0.0, 0.0, 0.0, 0.0, 0.0, 0.0, 0.0, 0.0, 0.0, 0.0, 0.0, 0.0, 0.0, 0.0, 0.0, 0.0, 0.0, 0.0, 0.0, 0.0, 0.0, 0.0, 0.0, 0.0, 0.0, 0.0, 0.0, 0.0, 0.0, 0.0, 0.0, 0.0, 0.0, 0.0, 0.0, 0.0, 0.0, 0.0, 0.0, 0.0, 0.0, 0.0, 0.0, 0.0, 0.0, 0.0, 0.0, 0.0, 0.0, 0.0, 0.0, 0.0, 0.0, 0.0, 0.0, 0.0, 0.0, 0.0, 0.0, 0.0, 0.0, 0.0, 0.0, 0.0, 0.0, 0.0, 0.0, 0.0, 0.0, 0.0, 0.0, 0.0, 0.0, 0.0, 0.0, 0.0, 0.0, 0.0, 0.0, 0.0, 0.0, 0.0, 0.0, 0.0, 0.0, 0.0, 0.0, 0.0, 0.0, 0.0, 0.0, 0.0, 0.0, 0.0, 0.0, 0.0, 0.0, 0.0, 0.0, 0.0, 0.0, 0.0, 0.0, 0.0, 0.0, 0.0, 0.0, 0.0, 0.0, 0.0, 0.0, 0.0, 0.0, 0.0, 0.0, 0.0, 0.0, 0.0, 0.0, 0.0, 0.0, 0.0, 0.0, 0.0, 0.0, 0.0, 0.0, 0.0, 0.0, 0.0, 0.0, 0.0, 0.0, 0.0, 0.0, 0.0, 0.0, 0.0, 0.0, 0.0, 0.0, 0.0, 0.0, 0.0, 0.0, 0.0, 0.0, 0.0, 0.0, 0.0, 0.0, 0.0, 0.0, 0.0, 0.0, 0.0, 0.0, 0.0, 0.0, 0.0, 0.0, 0.0, 0.0, 0.0, 0.0, 0.0, 0.0, 0.0, 0.0, 0.0, 0.0, 0.0, 0.0, 0.0, 0.0, 0.0, 0.0, 0.0, 0.0, 0.0, 0.0, 0.0, 0.0, 0.0, 0.0, 0.0, 0.0, 0.0, 0.0, 0.0, 0.0, 0.0, 0.0, 0.0, 0.0, 0.0, 0.0, 0.0, 0.0, 0.0, 0.0, 0.0, 0.0, 0.0, 0.0, 0.0, 0.0, 0.0, 0.0, 0.0, 0.0, 0.0, 0.0, 0.0, 0.0, 0.0, 0.0, 0.0, 0.0, 0.0, 0.0, 0.0, 0.0, 0.0, 0.0, 0.0, 0.0, 0.0, 0.0, 0.0, 0.0, 0.0, 0.0, 0.0, 0.0, 0.0, 0.0, 0.0, 0.0, 0.0, 0.0, 0.0, 0.0, 0.0, 0.0, 0.0, 0.0, 0.0, 0.0, 0.0, 0.0, 0.0, 0.0, 0.0, 0.0, 0.0, 0.0, 0.0, 0.0, 0.0, 0.0, 0.0, 0.0, 0.0, 0.0, 0.0, 0.0, 0.0, 0.0, 0.0, 0.0, 0.0, 0.0, 0.0, 0.0, 0.0, 0.0, 0.0, 0.0, 0.0, 0.0, 0.0, 0.0, 0.0, 0.0, 0.0, 0.0, 0.0, 0.0, 0.0, 0.0, 0.0, 0.0, 0.0, 0.0, 0.0, 0.0, 0.0, 0.0, 0.0, 0.0, 0.0, 0.0, 0.0, 0.0, 0.0, 0.0, 0.0, 0.0, 0.0, 0.0, 0.0, 0.0, 0.0, 0.0, 0.0, 0.0, 0.0, 0.0, 0.0, 0.0, 0.0, 0.0, 0.0, 0.0, 0.0, 0.0, 0.0, 0.0, 0.0, 0.0, 0.0, 0.0, 0.0, 0.0, 0.0, 0.0, 0.0, 0.0, 0.0, 0.0, 0.0, 0.0, 0.0, 0.0, 0.0, 0.0, 0.0, 0.0, 0.0, 0.0, 0.0, 0.0, 0.0, 0.0, 0.0, 0.0, 0.0, 0.0, 0.0, 0.0, 0.0, 0.0, 0.0, 0.0, 0.0, 0.0, 0.0, 0.0, 0.0, 0.0, 0.0, 0.0, 0.0, 0.0, 0.0, 0.0, 0.0, 0.0, 0.0, 0.0, 0.0, 0.0, 0.0, 0.0, 0.0, 0.0, 0.0, 0.0, 0.0, 0.0, 0.0, 0.0, 0.0, 0.0, 0.0, 0.0, 0.0, 0.0, 0.0, 0.0, 0.0, 0.0, 0.0, 0.0, 0.0])
me_circle_007.materials.append(mat_fills)
me_circle_007.update()

# ---- objects
ob_camera = bpy.data.objects.new('Camera', cam_camera)
ob_plane = bpy.data.objects.new('Plane', me_plane_001)
ob_circle_001 = bpy.data.objects.new('Circle.001', me_circle_002)
ob_ykiss = bpy.data.objects.new('Ykiss', me_cube_001)
ob_plane_001 = bpy.data.objects.new('Plane.001', me_plane_002)
ob_circle_002 = bpy.data.objects.new('Circle.002', me_circle_005)
ob_circle_003 = bpy.data.objects.new('Circle.003', me_circle_006)
ob_circle_004 = bpy.data.objects.new('Circle.004', me_circle_007)

# ---- transforms, parenting, visibility, modifiers, constraints
ob_camera.location = (-0.2075, -0.1175, 1.861)
ob_camera.rotation_euler = (1.278, -9.82e-07, 6.7)
ob_plane.location = (-0.2237, 2.691, -0.08425)
ob_plane.rotation_euler = (1.571, -0.0, 0.0)
ob_plane.scale = (1.0, 1.0, 0.5452)
_m = ob_plane.modifiers.new('Auto Smooth', 'NODES')
_m.node_group = ng_auto_smooth
_gi = [s.identifier for s in ng_auto_smooth.interface.items_tree if s.item_type == 'SOCKET' and s.in_out == 'INPUT']
_m[_gi[1]] = 1.527  # Angle
ob_circle_001.location = (-4.474, 2.668, -0.08725)
ob_circle_001.rotation_euler = (1.571, 14.24, -1.928e-08)
ob_circle_001.scale = (0.8542, 0.8542, 0.8542)
ob_ykiss.location = (1.527, 3.133, -2.797)
ob_ykiss.rotation_euler = (0.0, 0.4796, 0.0)
ob_ykiss.scale = (0.3087, 0.3087, 0.3087)
ob_plane_001.location = (-0.2237, 3.982, -0.08425)
ob_plane_001.rotation_euler = (1.571, -0.0, 0.0)
ob_plane_001.scale = (1.0, 1.0, 0.5452)
_m = ob_plane_001.modifiers.new('Auto Smooth', 'NODES')
_m.node_group = ng_auto_smooth
_gi = [s.identifier for s in ng_auto_smooth.interface.items_tree if s.item_type == 'SOCKET' and s.in_out == 'INPUT']
_m[_gi[1]] = 1.527  # Angle
ob_circle_002.location = (0.7833, 2.668, -0.08725)
ob_circle_002.rotation_euler = (1.571, 29.24, -1.928e-08)
ob_circle_002.scale = (0.8542, 0.8542, 0.8542)
ob_circle_003.location = (-4.661, 4.223, -0.1656)
ob_circle_003.rotation_euler = (1.571, 14.24, -1.928e-08)
ob_circle_003.scale = (0.7345, 0.7345, 0.7345)
ob_circle_004.location = (0.7001, 4.223, -0.1656)
ob_circle_004.rotation_euler = (1.571, 29.24, -1.928e-08)
ob_circle_004.scale = (0.7345, 0.7345, 0.7345)

# ---- collection membership
col_collection.objects.link(ob_camera)
col_collection.objects.link(ob_plane)
col_collection.objects.link(ob_circle_001)
col_collection.objects.link(ob_ykiss)
col_collection.objects.link(ob_plane_001)
col_collection.objects.link(ob_circle_002)
col_collection.objects.link(ob_circle_003)
col_collection.objects.link(ob_circle_004)

# ---- scene / render settings (as saved in the file)
scene.camera = ob_camera
scene.frame_start = 0; scene.frame_end = 74; scene.frame_set(68)
scene.render.engine = 'BLENDER_EEVEE_NEXT'
scene.render.image_settings.color_mode = 'BW'
scene.cycles.sampling_pattern = 'TABULATED_SOBOL'
scene.eevee.taa_samples = 4
scene.eevee.taa_render_samples = 4
scene.view_settings.view_transform = 'Standard'
scene.display_settings.display_device = 'Rec.1886'
bpy.context.view_layer.update()
